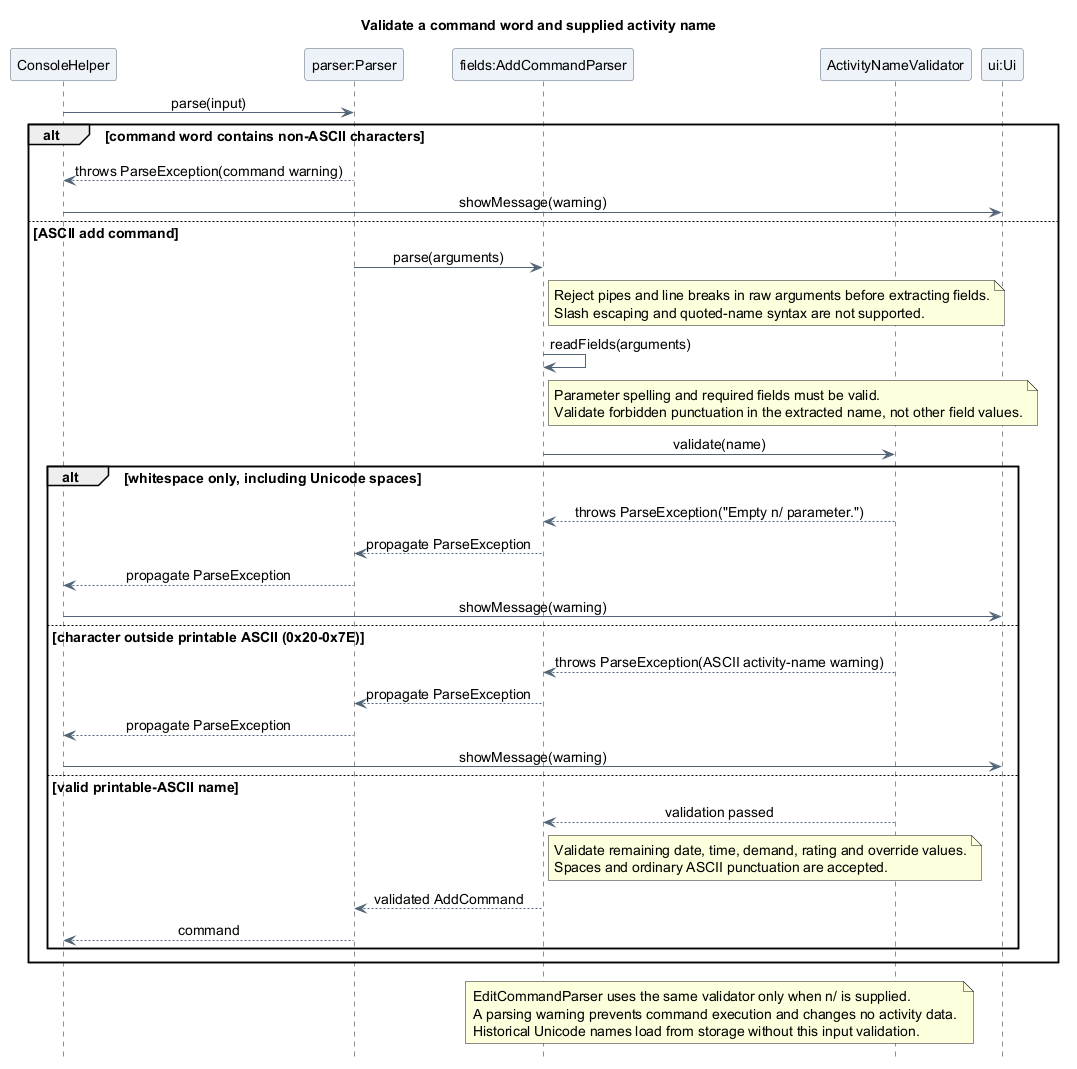

The diagram above was rendered by PlantUML. Its source (embedded in the PNG):
@startuml
title Validate a command word and supplied activity name
skinparam backgroundColor white
skinparam shadowing false
skinparam defaultFontName SansSerif
skinparam defaultFontSize 14
skinparam ParticipantBackgroundColor #EDF3F8
skinparam ParticipantBorderColor #526477
skinparam ArrowColor #526477
skinparam sequenceMessageAlign center
hide footbox

participant ConsoleHelper as Console
participant "parser:Parser" as Parser
participant "fields:AddCommandParser" as Fields
participant ActivityNameValidator as Validator
participant "ui:Ui" as UI

Console -> Parser : parse(input)
alt command word contains non-ASCII characters
  Parser --> Console : throws ParseException(command warning)
  Console -> UI : showMessage(warning)
else ASCII add command
  Parser -> Fields : parse(arguments)
  note right of Fields
    Reject pipes and line breaks in raw arguments before extracting fields.
    Slash escaping and quoted-name syntax are not supported.
  end note
  Fields -> Fields : readFields(arguments)
  note right of Fields
    Parameter spelling and required fields must be valid.
    Validate forbidden punctuation in the extracted name, not other field values.
  end note
  Fields -> Validator : validate(name)
  alt whitespace only, including Unicode spaces
    Validator --> Fields : throws ParseException("Empty n/ parameter.")
    Fields --> Parser : propagate ParseException
    Parser --> Console : propagate ParseException
    Console -> UI : showMessage(warning)
  else character outside printable ASCII (0x20-0x7E)
    Validator --> Fields : throws ParseException(ASCII activity-name warning)
    Fields --> Parser : propagate ParseException
    Parser --> Console : propagate ParseException
    Console -> UI : showMessage(warning)
  else valid printable-ASCII name
    Validator --> Fields : validation passed
    note right of Fields
      Validate remaining date, time, demand, rating and override values.
      Spaces and ordinary ASCII punctuation are accepted.
    end note
    Fields --> Parser : validated AddCommand
    Parser --> Console : command
  end
end

note over Fields, Validator
  EditCommandParser uses the same validator only when n/ is supplied.
  A parsing warning prevents command execution and changes no activity data.
  Historical Unicode names load from storage without this input validation.
end note
@enduml